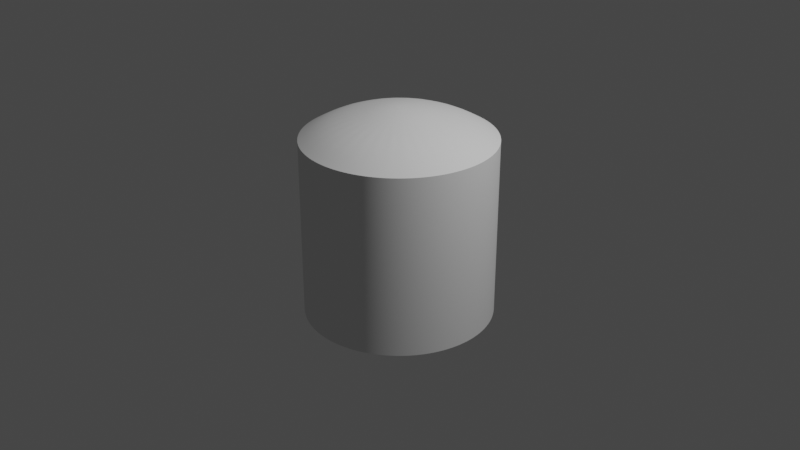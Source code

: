 # Source: GasCylinder.blend  (saved by Blender 3.4.6; exported with 4.5.12 LTS)
import bpy
from mathutils import Matrix  # noqa: F401  (used for matrix-valued properties, if any)

bpy.ops.wm.read_factory_settings(use_empty=True)
scene = bpy.context.scene
scene.name = 'Scene'

# ---- collections
col_collection = bpy.data.collections.new('Collection'); scene.collection.children.link(col_collection)

# ---- world
world_world = bpy.data.worlds.new('World'); scene.world = world_world
world_world.use_nodes = True; world_world.node_tree.nodes.clear()
_N = world_world.node_tree.nodes; _L = world_world.node_tree.links
n0 = _N.new('ShaderNodeOutputWorld'); n0.name = 'World Output'; n0.location = (300, 300)
n1 = _N.new('ShaderNodeBackground'); n1.name = 'Background'; n1.location = (10, 300)
n1.inputs[0].default_value = (0.05088, 0.05088, 0.05088, 1.0)
_L.new(n1.outputs[0], n0.inputs[0])
n0.is_active_output = True
world_world.color = (0.05088, 0.05088, 0.05088)
world_world.use_sun_shadow = False
world_world.sun_shadow_jitter_overblur = 0.0

# ---- cameras
cam_camera = bpy.data.cameras.new('Camera')
cam_camera.clip_end = 100.0
cam_camera.ortho_scale = 7.314

# ---- lights
light_light = bpy.data.lights.new('Light', 'POINT')
light_light.transmission_factor = 0.0
light_light.energy = 1000.0
light_light.shadow_soft_size = 0.1
light_light.shadow_maximum_resolution = 0.006
light_light.use_absolute_resolution = True

# ---- meshes
me_cylinder_001 = bpy.data.meshes.new('Cylinder.001')
me_cylinder_001.from_pydata([(0.0, 0.0, 1.226), (0.0, 1.0, -1.0), (3.418e-09, 0.7177, 1.06), (0.1951, 0.9808, -1.0), (0.14, 0.7039, 1.06), (0.3827, 0.9239, -1.0), (0.2746, 0.6631, 1.06), (0.5556, 0.8315, -1.0), (0.3987, 0.5967, 1.06), (0.7071, 0.7071, -1.0), (0.5075, 0.5075, 1.06), (0.8315, 0.5556, -1.0), (0.5967, 0.3987, 1.06), (0.9239, 0.3827, -1.0), (0.6631, 0.2746, 1.06), (0.9808, 0.1951, -1.0), (0.7039, 0.14, 1.06), (1.0, 0.0, -1.0), (0.7177, 4.207e-09, 1.06), (0.9808, -0.1951, -1.0), (0.7039, -0.14, 1.06), (0.9239, -0.3827, -1.0), (0.6631, -0.2746, 1.06), (0.8315, -0.5556, -1.0), (0.5967, -0.3987, 1.06), (0.7071, -0.7071, -1.0), (0.5075, -0.5075, 1.06), (0.5556, -0.8315, -1.0), (0.3987, -0.5967, 1.06), (0.3827, -0.9239, -1.0), (0.2746, -0.6631, 1.06), (0.1951, -0.9808, -1.0), (0.14, -0.7039, 1.06), (0.0, -1.0, -1.0), (3.418e-09, -0.7177, 1.06), (-0.1951, -0.9808, -1.0), (-0.14, -0.7039, 1.06), (-0.3827, -0.9239, -1.0), (-0.2746, -0.6631, 1.06), (-0.5556, -0.8315, -1.0), (-0.3987, -0.5967, 1.06), (-0.7071, -0.7071, -1.0), (-0.5075, -0.5075, 1.06), (-0.8315, -0.5556, -1.0), (-0.5967, -0.3987, 1.06), (-0.9239, -0.3827, -1.0), (-0.6631, -0.2746, 1.06), (-0.9808, -0.1951, -1.0), (-0.7039, -0.14, 1.06), (-1.0, 0.0, -1.0), (-0.7177, 4.207e-09, 1.06), (-0.9808, 0.1951, -1.0), (-0.7039, 0.14, 1.06), (-0.9239, 0.3827, -1.0), (-0.6631, 0.2746, 1.06), (-0.8315, 0.5556, -1.0), (-0.5967, 0.3987, 1.06), (-0.7071, 0.7071, -1.0), (-0.5075, 0.5075, 1.06), (-0.5556, 0.8315, -1.0), (-0.3987, 0.5967, 1.06), (-0.3827, 0.9239, -1.0), (-0.2746, 0.6631, 1.06), (-0.1951, 0.9808, -1.0), (-0.14, 0.7039, 1.06), (0.0, 1.0, 0.8889), (0.1951, 0.9808, 0.8889), (0.3827, 0.9239, 0.8889), (0.5556, 0.8315, 0.8889), (0.7071, 0.7071, 0.8889), (0.8315, 0.5556, 0.8889), (0.9239, 0.3827, 0.8889), (0.9808, 0.1951, 0.8889), (1.0, 0.0, 0.8889), (0.9808, -0.1951, 0.8889), (0.9239, -0.3827, 0.8889), (0.8315, -0.5556, 0.8889), (0.7071, -0.7071, 0.8889), (0.5556, -0.8315, 0.8889), (0.3827, -0.9239, 0.8889), (0.1951, -0.9808, 0.8889), (0.0, -1.0, 0.8889), (-0.1951, -0.9808, 0.8889), (-0.3827, -0.9239, 0.8889), (-0.5556, -0.8315, 0.8889), (-0.7071, -0.7071, 0.8889), (-0.8315, -0.5556, 0.8889), (-0.9239, -0.3827, 0.8889), (-0.9808, -0.1951, 0.8889), (-1.0, 0.0, 0.8889), (-0.9808, 0.1951, 0.8889), (-0.9239, 0.3827, 0.8889), (-0.8315, 0.5556, 0.8889), (-0.7071, 0.7071, 0.8889), (-0.5556, 0.8315, 0.8889), (-0.3827, 0.9239, 0.8889), (-0.1951, 0.9808, 0.8889)], [], [(0, 4, 2), (65, 2, 4, 66), (0, 6, 4), (66, 4, 6, 67), (0, 8, 6), (67, 6, 8, 68), (0, 10, 8), (68, 8, 10, 69), (0, 12, 10), (69, 10, 12, 70), (0, 14, 12), (70, 12, 14, 71), (0, 16, 14), (71, 14, 16, 72), (0, 18, 16), (72, 16, 18, 73), (0, 20, 18), (73, 18, 20, 74), (0, 22, 20), (74, 20, 22, 75), (0, 24, 22), (75, 22, 24, 76), (0, 26, 24), (76, 24, 26, 77), (0, 28, 26), (77, 26, 28, 78), (0, 30, 28), (78, 28, 30, 79), (0, 32, 30), (79, 30, 32, 80), (0, 34, 32), (80, 32, 34, 81), (0, 36, 34), (81, 34, 36, 82), (0, 38, 36), (82, 36, 38, 83), (0, 40, 38), (83, 38, 40, 84), (0, 42, 40), (84, 40, 42, 85), (0, 44, 42), (85, 42, 44, 86), (0, 46, 44), (86, 44, 46, 87), (0, 48, 46), (87, 46, 48, 88), (0, 50, 48), (88, 48, 50, 89), (0, 52, 50), (89, 50, 52, 90), (0, 54, 52), (90, 52, 54, 91), (0, 56, 54), (91, 54, 56, 92), (0, 58, 56), (92, 56, 58, 93), (0, 60, 58), (93, 58, 60, 94), (0, 62, 60), (94, 60, 62, 95), (0, 64, 62), (95, 62, 64, 96), (0, 2, 64), (96, 64, 2, 65), (63, 96, 65, 1), (61, 95, 96, 63), (59, 94, 95, 61), (57, 93, 94, 59), (55, 92, 93, 57), (53, 91, 92, 55), (51, 90, 91, 53), (49, 89, 90, 51), (47, 88, 89, 49), (45, 87, 88, 47), (43, 86, 87, 45), (41, 85, 86, 43), (39, 84, 85, 41), (37, 83, 84, 39), (35, 82, 83, 37), (33, 81, 82, 35), (31, 80, 81, 33), (29, 79, 80, 31), (27, 78, 79, 29), (25, 77, 78, 27), (23, 76, 77, 25), (21, 75, 76, 23), (19, 74, 75, 21), (17, 73, 74, 19), (15, 72, 73, 17), (13, 71, 72, 15), (11, 70, 71, 13), (9, 69, 70, 11), (7, 68, 69, 9), (5, 67, 68, 7), (3, 66, 67, 5), (1, 65, 66, 3)])
me_cylinder_001.polygons.foreach_set('use_smooth', [True] * 96)
_k = set([(1, 3), (1, 63), (3, 5), (5, 7), (7, 9), (9, 11), (11, 13), (13, 15), (15, 17), (17, 19), (19, 21), (21, 23), (23, 25), (25, 27), (27, 29), (29, 31), (31, 33), (33, 35), (35, 37), (37, 39), (39, 41), (41, 43), (43, 45), (45, 47), (47, 49), (49, 51), (51, 53), (53, 55), (55, 57), (57, 59), (59, 61), (61, 63), (65, 66), (65, 96), (66, 67), (67, 68), (68, 69), (69, 70), (70, 71), (71, 72), (72, 73), (73, 74), (74, 75), (75, 76), (76, 77), (77, 78), (78, 79), (79, 80), (80, 81), (81, 82), (82, 83), (83, 84), (84, 85), (85, 86), (86, 87), (87, 88), (88, 89), (89, 90), (90, 91), (91, 92), (92, 93), (93, 94), (94, 95), (95, 96)])
me_cylinder_001.attributes.new('sharp_edge', 'BOOLEAN', 'EDGE').data.foreach_set('value', [ (min(e.vertices), max(e.vertices)) in _k for e in me_cylinder_001.edges])
_k = {(65, 96): 1.0, (95, 96): 1.0, (94, 95): 1.0, (93, 94): 1.0, (92, 93): 1.0, (91, 92): 1.0, (90, 91): 1.0, (89, 90): 1.0, (88, 89): 1.0, (87, 88): 1.0, (86, 87): 1.0, (85, 86): 1.0, (84, 85): 1.0, (83, 84): 1.0, (82, 83): 1.0, (81, 82): 1.0, (80, 81): 1.0, (79, 80): 1.0, (78, 79): 1.0, (77, 78): 1.0, (76, 77): 1.0, (75, 76): 1.0, (74, 75): 1.0, (73, 74): 1.0, (72, 73): 1.0, (71, 72): 1.0, (70, 71): 1.0, (69, 70): 1.0, (68, 69): 1.0, (67, 68): 1.0, (66, 67): 1.0, (65, 66): 1.0}
me_cylinder_001.attributes.new('crease_edge', 'FLOAT', 'EDGE').data.foreach_set('value', [_k.get((min(e.vertices), max(e.vertices)), 0.0) for e in me_cylinder_001.edges])
_uv = me_cylinder_001.uv_layers.new(name='UVMap')
_uv.uv.foreach_set('vector', [0.2146, 0.2077, 0.1673, 0.06437, 0.1959, 0.05864, 0.1859, 0.0, 0.1959, 0.05864, 0.1673, 0.06437, 0.1461, 0.007983, 0.2146, 0.2077, 0.1404, 0.07561, 0.1673, 0.06437, 0.1461, 0.007983, 0.1673, 0.06437, 0.1404, 0.07561, 0.1085, 0.02364, 0.2146, 0.2077, 0.1162, 0.09192, 0.1404, 0.07561, 0.1085, 0.02364, 0.1404, 0.07561, 0.1162, 0.09192, 0.07477, 0.04637, 0.2146, 0.2077, 0.09554, 0.1127, 0.1162, 0.09192, 0.07477, 0.04637, 0.1162, 0.09192, 0.09554, 0.1127, 0.04604, 0.07531, 0.2146, 0.2077, 0.07934, 0.1371, 0.09554, 0.1127, 0.04604, 0.07531, 0.09554, 0.1127, 0.07934, 0.1371, 0.02347, 0.1093, 0.2146, 0.2077, 0.06818, 0.1642, 0.07934, 0.1371, 0.02347, 0.1093, 0.07934, 0.1371, 0.06818, 0.1642, 0.007926, 0.1471, 0.2146, 0.2077, 0.0625, 0.193, 0.06818, 0.1642, 0.007926, 0.1471, 0.06818, 0.1642, 0.0625, 0.193, 0.0, 0.1873, 0.2146, 0.2077, 0.0625, 0.2224, 0.0625, 0.193, 0.0, 0.1873, 0.0625, 0.193, 0.0625, 0.2224, 0.0, 0.2282, 0.2146, 0.2077, 0.06818, 0.2512, 0.0625, 0.2224, 0.0, 0.2282, 0.0625, 0.2224, 0.06818, 0.2512, 0.007926, 0.2683, 0.2146, 0.2077, 0.07934, 0.2783, 0.06818, 0.2512, 0.007926, 0.2683, 0.06818, 0.2512, 0.07934, 0.2783, 0.02347, 0.3061, 0.2146, 0.2077, 0.09554, 0.3028, 0.07934, 0.2783, 0.02347, 0.3061, 0.07934, 0.2783, 0.09554, 0.3028, 0.04604, 0.3401, 0.2146, 0.2077, 0.1162, 0.3235, 0.09554, 0.3028, 0.04604, 0.3401, 0.09554, 0.3028, 0.1162, 0.3235, 0.07477, 0.3691, 0.2146, 0.2077, 0.1404, 0.3398, 0.1162, 0.3235, 0.07477, 0.3691, 0.1162, 0.3235, 0.1404, 0.3398, 0.1085, 0.3918, 0.2146, 0.2077, 0.1673, 0.3511, 0.1404, 0.3398, 0.1085, 0.3918, 0.1404, 0.3398, 0.1673, 0.3511, 0.1461, 0.4075, 0.2146, 0.2077, 0.1959, 0.3568, 0.1673, 0.3511, 0.1461, 0.4075, 0.1673, 0.3511, 0.1959, 0.3568, 0.1859, 0.4154, 0.2146, 0.2077, 0.2251, 0.3568, 0.1959, 0.3568, 0.1859, 0.4154, 0.1959, 0.3568, 0.2251, 0.3568, 0.2265, 0.4154, 0.2146, 0.2077, 0.2537, 0.3511, 0.2251, 0.3568, 0.2265, 0.4154, 0.2251, 0.3568, 0.2537, 0.3511, 0.2664, 0.4075, 0.2146, 0.2077, 0.2806, 0.3398, 0.2537, 0.3511, 0.2664, 0.4075, 0.2537, 0.3511, 0.2806, 0.3398, 0.3039, 0.3918, 0.2146, 0.2077, 0.3049, 0.3235, 0.2806, 0.3398, 0.3039, 0.3918, 0.2806, 0.3398, 0.3049, 0.3235, 0.3377, 0.3691, 0.2146, 0.2077, 0.3255, 0.3028, 0.3049, 0.3235, 0.3377, 0.3691, 0.3049, 0.3235, 0.3255, 0.3028, 0.3664, 0.3401, 0.2146, 0.2077, 0.3417, 0.2783, 0.3255, 0.3028, 0.3664, 0.3401, 0.3255, 0.3028, 0.3417, 0.2783, 0.389, 0.3061, 0.2146, 0.2077, 0.3528, 0.2512, 0.3417, 0.2783, 0.389, 0.3061, 0.3417, 0.2783, 0.3528, 0.2512, 0.4045, 0.2683, 0.2146, 0.2077, 0.3585, 0.2224, 0.3528, 0.2512, 0.4045, 0.2683, 0.3528, 0.2512, 0.3585, 0.2224, 0.4125, 0.2282, 0.2146, 0.2077, 0.3585, 0.193, 0.3585, 0.2224, 0.4125, 0.2282, 0.3585, 0.2224, 0.3585, 0.193, 0.4125, 0.1873, 0.2146, 0.2077, 0.3528, 0.1642, 0.3585, 0.193, 0.4125, 0.1873, 0.3585, 0.193, 0.3528, 0.1642, 0.4045, 0.1471, 0.2146, 0.2077, 0.3417, 0.1371, 0.3528, 0.1642, 0.4045, 0.1471, 0.3528, 0.1642, 0.3417, 0.1371, 0.389, 0.1093, 0.2146, 0.2077, 0.3255, 0.1127, 0.3417, 0.1371, 0.389, 0.1093, 0.3417, 0.1371, 0.3255, 0.1127, 0.3664, 0.07531, 0.2146, 0.2077, 0.3049, 0.09192, 0.3255, 0.1127, 0.3664, 0.07531, 0.3255, 0.1127, 0.3049, 0.09192, 0.3377, 0.04637, 0.2146, 0.2077, 0.2806, 0.07561, 0.3049, 0.09192, 0.3377, 0.04637, 0.3049, 0.09192, 0.2806, 0.07561, 0.3039, 0.02364, 0.2146, 0.2077, 0.2537, 0.06437, 0.2806, 0.07561, 0.3039, 0.02364, 0.2806, 0.07561, 0.2537, 0.06437, 0.2664, 0.007983, 0.2146, 0.2077, 0.2251, 0.05864, 0.2537, 0.06437, 0.2664, 0.007983, 0.2537, 0.06437, 0.2251, 0.05864, 0.2265, 0.0, 0.2146, 0.2077, 0.1959, 0.05864, 0.2251, 0.05864, 0.2265, 0.0, 0.2251, 0.05864, 0.1959, 0.05864, 0.1859, 0.0, 0.5653, 0.0, 0.5653, 0.3943, 0.5244, 0.3943, 0.5244, 0.0, 0.6055, 0.0, 0.6055, 0.3943, 0.5653, 0.3943, 0.5653, 0.0, 0.6433, 0.0, 0.6433, 0.3943, 0.6055, 0.3943, 0.6055, 0.0, 0.6773, 0.0, 0.6773, 0.3943, 0.6433, 0.3943, 0.6433, 0.0, 0.7062, 0.0, 0.7062, 0.3943, 0.6773, 0.3943, 0.6773, 0.0, 0.4465, 0.3943, 0.4465, 0.7885, 0.4125, 0.7885, 0.4125, 0.3943, 0.4843, 0.3943, 0.4843, 0.7885, 0.4465, 0.7885, 0.4465, 0.3943, 0.5244, 0.3943, 0.5244, 0.7885, 0.4843, 0.7885, 0.4843, 0.3943, 0.5653, 0.3943, 0.5653, 0.7885, 0.5244, 0.7885, 0.5244, 0.3943, 0.6055, 0.3943, 0.6055, 0.7885, 0.5653, 0.7885, 0.5653, 0.3943, 0.6433, 0.3943, 0.6433, 0.7885, 0.6055, 0.7885, 0.6055, 0.3943, 0.6773, 0.3943, 0.6773, 0.7885, 0.6433, 0.7885, 0.6433, 0.3943, 0.7062, 0.3943, 0.7062, 0.7885, 0.6773, 0.7885, 0.6773, 0.3943, 0.03402, 0.4154, 0.03402, 0.8097, 0.0, 0.8097, 0.0, 0.4154, 0.07183, 0.4154, 0.07182, 0.8097, 0.03402, 0.8097, 0.03402, 0.4154, 0.112, 0.4154, 0.112, 0.8097, 0.07182, 0.8097, 0.07183, 0.4154, 0.1529, 0.4154, 0.1529, 0.8097, 0.112, 0.8097, 0.112, 0.4154, 0.193, 0.4154, 0.193, 0.8097, 0.1529, 0.8097, 0.1529, 0.4154, 0.2308, 0.4154, 0.2308, 0.8097, 0.193, 0.8097, 0.193, 0.4154, 0.2648, 0.4154, 0.2648, 0.8097, 0.2308, 0.8097, 0.2308, 0.4154, 0.2938, 0.4154, 0.2938, 0.8097, 0.2648, 0.8097, 0.2648, 0.4154, 0.7403, 0.0, 0.7403, 0.3943, 0.7062, 0.3943, 0.7062, 0.0, 0.7781, 0.0, 0.7781, 0.3943, 0.7403, 0.3943, 0.7403, 0.0, 0.8182, 0.0, 0.8182, 0.3943, 0.7781, 0.3943, 0.7781, 0.0, 0.8591, 0.0, 0.8591, 0.3943, 0.8182, 0.3943, 0.8182, 0.0, 0.8992, 0.0, 0.8992, 0.3943, 0.8591, 0.3943, 0.8591, 0.0, 0.937, 0.0, 0.937, 0.3943, 0.8992, 0.3943, 0.8992, 0.0, 0.9711, 0.0, 0.9711, 0.3943, 0.937, 0.3943, 0.937, 0.0, 1.0, 0.0, 1.0, 0.3943, 0.9711, 0.3943, 0.9711, 0.0, 0.4465, 0.0, 0.4465, 0.3943, 0.4125, 0.3943, 0.4125, 0.0, 0.4843, 0.0, 0.4843, 0.3943, 0.4465, 0.3943, 0.4465, 0.0, 0.5244, 0.0, 0.5244, 0.3943, 0.4843, 0.3943, 0.4843, 0.0])
me_cylinder_001.update()

# ---- objects
ob_light = bpy.data.objects.new('Light', light_light)
ob_camera = bpy.data.objects.new('Camera', cam_camera)
ob_cylinder = bpy.data.objects.new('Cylinder', me_cylinder_001)

# ---- transforms, parenting, visibility, modifiers, constraints
ob_light.location = (4.076, 1.005, 5.904)
ob_light.rotation_euler = (0.6503, 0.05522, 1.866)
ob_light.lock_rotations_4d = False
ob_light.empty_display_type = 'ARROWS'
ob_light.color = (0.0, 0.0, 0.0, 0.0)
ob_light.lineart.crease_threshold = 0.0
ob_camera.location = (7.359, -6.926, 4.958)
ob_camera.rotation_euler = (1.109, 0.0, 0.8149)
ob_camera.lock_rotations_4d = False
ob_camera.empty_display_type = 'ARROWS'
ob_camera.color = (0.0, 0.0, 0.0, 0.0)
ob_camera.display_type = 'WIRE'
ob_camera.lineart.crease_threshold = 0.0
ob_cylinder.location = (0.0, 0.0, 0.0)
_m = ob_cylinder.modifiers.new('Subdivision', 'SUBSURF')
_m.levels = 3

# ---- collection membership
col_collection.objects.link(ob_light)
col_collection.objects.link(ob_camera)
col_collection.objects.link(ob_cylinder)

# ---- scene / render settings (as saved in the file)
scene.camera = ob_camera
scene.frame_start = 1; scene.frame_end = 250; scene.frame_set(1)
scene.render.engine = 'BLENDER_EEVEE_NEXT'
scene.cycles.sampling_pattern = 'TABULATED_SOBOL'
scene.cycles.use_light_tree = False
scene.view_settings.view_transform = 'Filmic'
bpy.context.view_layer.update()

